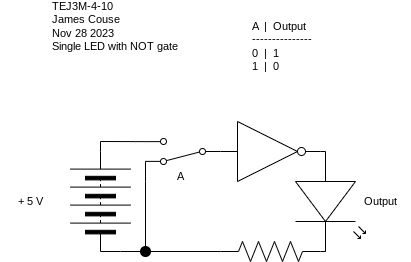

The diagram above was exported from draw.io. Its source (the exported page's mxGraphModel, read from the mxfile embedded in the PNG):
<mxGraphModel dx="911" dy="477" grid="1" gridSize="10" guides="1" tooltips="1" connect="1" arrows="1" fold="1" page="1" pageScale="1" pageWidth="827" pageHeight="1169" math="0" shadow="0">
  <root>
    <mxCell id="0" />
    <mxCell id="1" parent="0" />
    <mxCell id="11" style="edgeStyle=orthogonalEdgeStyle;shape=connector;rounded=0;html=1;exitX=0;exitY=0.5;exitDx=0;exitDy=0;entryX=0;entryY=0.5;entryDx=0;entryDy=0;labelBackgroundColor=default;strokeColor=default;fontFamily=Helvetica;fontSize=11;fontColor=default;endArrow=none;endFill=0;" parent="1" source="12" target="23" edge="1">
      <mxGeometry relative="1" as="geometry">
        <Array as="points">
          <mxPoint x="170" y="330" />
          <mxPoint x="170" y="330" />
        </Array>
      </mxGeometry>
    </mxCell>
    <mxCell id="12" value="" style="pointerEvents=1;verticalLabelPosition=bottom;shadow=0;dashed=0;align=center;html=1;verticalAlign=top;shape=mxgraph.electrical.miscellaneous.batteryStack;rotation=-90;" parent="1" vertex="1">
      <mxGeometry x="100" y="250" width="100" height="60" as="geometry" />
    </mxCell>
    <mxCell id="13" style="edgeStyle=none;shape=connector;rounded=0;html=1;exitX=1;exitY=0.5;exitDx=0;exitDy=0;exitPerimeter=0;entryX=0;entryY=0.57;entryDx=0;entryDy=0;entryPerimeter=0;labelBackgroundColor=default;strokeColor=default;fontFamily=Helvetica;fontSize=11;fontColor=default;endArrow=none;endFill=0;" parent="1" target="15" edge="1">
      <mxGeometry relative="1" as="geometry">
        <mxPoint x="370" y="230" as="sourcePoint" />
      </mxGeometry>
    </mxCell>
    <mxCell id="29" style="edgeStyle=orthogonalEdgeStyle;html=1;exitX=1;exitY=0.57;exitDx=0;exitDy=0;exitPerimeter=0;entryX=1;entryY=0.5;entryDx=0;entryDy=0;entryPerimeter=0;endArrow=none;endFill=0;rounded=0;" parent="1" source="15" target="28" edge="1">
      <mxGeometry relative="1" as="geometry" />
    </mxCell>
    <mxCell id="15" value="" style="verticalLabelPosition=bottom;shadow=0;dashed=0;align=center;html=1;verticalAlign=top;shape=mxgraph.electrical.opto_electronics.led_2;pointerEvents=1;rotation=90;" parent="1" vertex="1">
      <mxGeometry x="330" y="245" width="100" height="70" as="geometry" />
    </mxCell>
    <mxCell id="17" value="+ 5 V" style="text;strokeColor=none;align=center;fillColor=none;html=1;verticalAlign=middle;whiteSpace=wrap;rounded=0;fontFamily=Helvetica;fontSize=11;fontColor=default;" parent="1" vertex="1">
      <mxGeometry x="50" y="265" width="60" height="30" as="geometry" />
    </mxCell>
    <mxCell id="18" value="TEJ3M-4-10&lt;br&gt;James Couse&lt;br&gt;Nov 28 2023&lt;br&gt;Single LED with NOT gate" style="text;strokeColor=none;align=left;fillColor=none;html=1;verticalAlign=middle;whiteSpace=wrap;rounded=0;fontFamily=Helvetica;fontSize=11;fontColor=default;" parent="1" vertex="1">
      <mxGeometry x="100" y="90" width="140" height="30" as="geometry" />
    </mxCell>
    <mxCell id="19" style="html=1;exitX=1;exitY=0.88;exitDx=0;exitDy=0;entryX=1;entryY=0.5;entryDx=0;entryDy=0;edgeStyle=orthogonalEdgeStyle;rounded=0;endArrow=none;endFill=0;" parent="1" source="21" target="12" edge="1">
      <mxGeometry relative="1" as="geometry" />
    </mxCell>
    <mxCell id="20" style="edgeStyle=orthogonalEdgeStyle;shape=connector;rounded=0;html=1;exitX=1;exitY=0.12;exitDx=0;exitDy=0;entryX=0.5;entryY=0;entryDx=0;entryDy=0;labelBackgroundColor=default;strokeColor=default;fontFamily=Helvetica;fontSize=11;fontColor=default;endArrow=none;endFill=0;" parent="1" source="21" target="23" edge="1">
      <mxGeometry relative="1" as="geometry">
        <Array as="points">
          <mxPoint x="195" y="260" />
          <mxPoint x="195" y="260" />
        </Array>
      </mxGeometry>
    </mxCell>
    <mxCell id="21" value="" style="shape=mxgraph.electrical.electro-mechanical.twoWaySwitch;aspect=fixed;elSwitchState=2;rotation=-180;" parent="1" vertex="1">
      <mxGeometry x="195" y="217" width="75" height="26" as="geometry" />
    </mxCell>
    <mxCell id="23" value="" style="ellipse;whiteSpace=wrap;html=1;aspect=fixed;fontFamily=Helvetica;fontSize=11;fontColor=default;strokeColor=#000000;fillColor=#000000;" parent="1" vertex="1">
      <mxGeometry x="190" y="325" width="10" height="10" as="geometry" />
    </mxCell>
    <mxCell id="24" value="&lt;div&gt;A&amp;nbsp; |&amp;nbsp; Output&lt;/div&gt;&lt;div&gt;---------------&lt;/div&gt;&lt;div&gt;0&amp;nbsp; |&amp;nbsp; 1&lt;/div&gt;&lt;div&gt;1&amp;nbsp; |&amp;nbsp; 0&lt;/div&gt;" style="text;strokeColor=none;align=left;fillColor=none;html=1;verticalAlign=middle;whiteSpace=wrap;rounded=0;fontFamily=Helvetica;fontSize=11;fontColor=default;" parent="1" vertex="1">
      <mxGeometry x="300" y="110" width="70" height="30" as="geometry" />
    </mxCell>
    <mxCell id="25" value="A" style="text;strokeColor=none;align=center;fillColor=none;html=1;verticalAlign=middle;whiteSpace=wrap;rounded=0;fontFamily=Helvetica;fontSize=11;fontColor=default;" parent="1" vertex="1">
      <mxGeometry x="200" y="240" width="60" height="30" as="geometry" />
    </mxCell>
    <mxCell id="26" value="Output" style="text;strokeColor=none;align=center;fillColor=none;html=1;verticalAlign=middle;whiteSpace=wrap;rounded=0;fontFamily=Helvetica;fontSize=11;fontColor=default;" parent="1" vertex="1">
      <mxGeometry x="400" y="265" width="60" height="30" as="geometry" />
    </mxCell>
    <mxCell id="27" value="" style="verticalLabelPosition=bottom;shadow=0;dashed=0;align=center;html=1;verticalAlign=top;shape=mxgraph.electrical.logic_gates.inverter_2" parent="1" vertex="1">
      <mxGeometry x="270" y="200" width="100" height="60" as="geometry" />
    </mxCell>
    <mxCell id="30" style="edgeStyle=orthogonalEdgeStyle;shape=connector;rounded=0;html=1;exitX=0;exitY=0.5;exitDx=0;exitDy=0;exitPerimeter=0;entryX=1;entryY=0.5;entryDx=0;entryDy=0;labelBackgroundColor=default;strokeColor=default;fontFamily=Helvetica;fontSize=11;fontColor=default;endArrow=none;endFill=0;" parent="1" source="28" target="23" edge="1">
      <mxGeometry relative="1" as="geometry" />
    </mxCell>
    <mxCell id="28" value="" style="pointerEvents=1;verticalLabelPosition=bottom;shadow=0;dashed=0;align=center;html=1;verticalAlign=top;shape=mxgraph.electrical.resistors.resistor_2;" parent="1" vertex="1">
      <mxGeometry x="270" y="320" width="100" height="20" as="geometry" />
    </mxCell>
  </root>
</mxGraphModel>